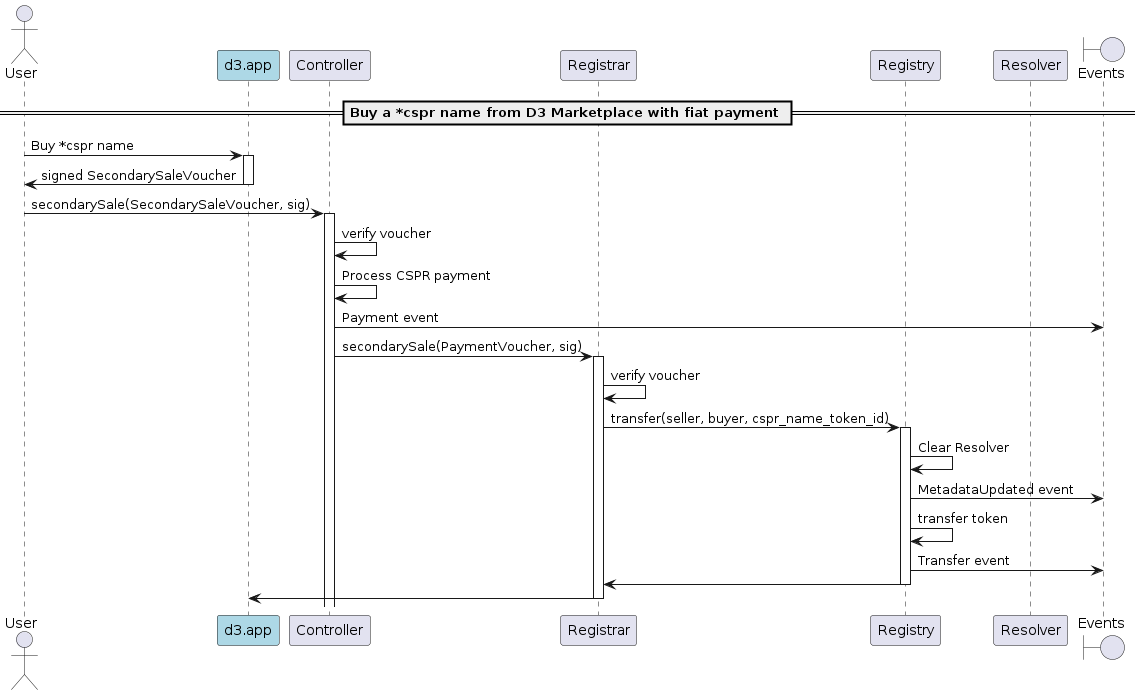

The diagram above was rendered by PlantUML. Its source (embedded in the PNG):
@startuml
'https://plantuml.com/sequence-diagram

'autonumber
actor User
participant "d3.app" as d3 #lightblue
participant "Controller"
participant "Registrar"
participant "Registry"
participant "Resolver"
boundary "Events"

== Buy a *cspr name from D3 Marketplace with fiat payment ==

User -> d3: Buy *cspr name
activate d3
d3 -> User: signed SecondarySaleVoucher
deactivate d3

User -> Controller: secondarySale(SecondarySaleVoucher, sig)
activate Controller
Controller -> Controller: verify voucher
Controller -> Controller: Process CSPR payment
Controller -> "Events": Payment event
Controller -> Registrar: secondarySale(PaymentVoucher, sig)

activate Registrar
Registrar -> Registrar: verify voucher
Registrar -> Registry: transfer(seller, buyer, cspr_name_token_id)
activate Registry
Registry -> Registry: Clear Resolver
Registry -> "Events": MetadataUpdated event
Registry -> Registry: transfer token
Registry -> "Events": Transfer event
Registry -> Registrar
deactivate Registry
Registrar -> d3
deactivate Registrar
deactivate d3

@enduml